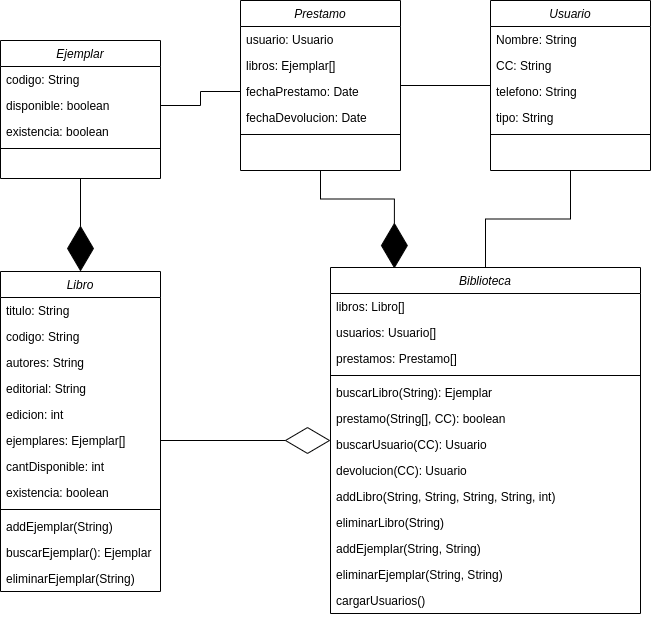

The diagram above was exported from draw.io. Its source (the exported page's mxGraphModel, read from the mxfile embedded in the PNG):
<mxGraphModel dx="511" dy="833" grid="1" gridSize="10" guides="1" tooltips="1" connect="1" arrows="1" fold="1" page="1" pageScale="1" pageWidth="827" pageHeight="1169" math="0" shadow="0">
  <root>
    <mxCell id="WIyWlLk6GJQsqaUBKTNV-0" />
    <mxCell id="WIyWlLk6GJQsqaUBKTNV-1" parent="WIyWlLk6GJQsqaUBKTNV-0" />
    <mxCell id="OWCF7-EeQAaGFdSyLGTj-34" style="edgeStyle=orthogonalEdgeStyle;rounded=0;orthogonalLoop=1;jettySize=auto;html=1;entryX=0.5;entryY=0;entryDx=0;entryDy=0;endArrow=diamondThin;endFill=1;endSize=43;" parent="WIyWlLk6GJQsqaUBKTNV-1" source="zkfFHV4jXpPFQw0GAbJ--0" target="OWCF7-EeQAaGFdSyLGTj-0" edge="1">
      <mxGeometry relative="1" as="geometry" />
    </mxCell>
    <mxCell id="zkfFHV4jXpPFQw0GAbJ--0" value="Ejemplar" style="swimlane;fontStyle=2;align=center;verticalAlign=top;childLayout=stackLayout;horizontal=1;startSize=26;horizontalStack=0;resizeParent=1;resizeLast=0;collapsible=1;marginBottom=0;rounded=0;shadow=0;strokeWidth=1;" parent="WIyWlLk6GJQsqaUBKTNV-1" vertex="1">
      <mxGeometry x="40" y="130" width="160" height="138" as="geometry">
        <mxRectangle x="230" y="140" width="160" height="26" as="alternateBounds" />
      </mxGeometry>
    </mxCell>
    <mxCell id="zkfFHV4jXpPFQw0GAbJ--1" value="codigo: String" style="text;align=left;verticalAlign=top;spacingLeft=4;spacingRight=4;overflow=hidden;rotatable=0;points=[[0,0.5],[1,0.5]];portConstraint=eastwest;" parent="zkfFHV4jXpPFQw0GAbJ--0" vertex="1">
      <mxGeometry y="26" width="160" height="26" as="geometry" />
    </mxCell>
    <mxCell id="zkfFHV4jXpPFQw0GAbJ--2" value="disponible: boolean" style="text;align=left;verticalAlign=top;spacingLeft=4;spacingRight=4;overflow=hidden;rotatable=0;points=[[0,0.5],[1,0.5]];portConstraint=eastwest;rounded=0;shadow=0;html=0;" parent="zkfFHV4jXpPFQw0GAbJ--0" vertex="1">
      <mxGeometry y="52" width="160" height="26" as="geometry" />
    </mxCell>
    <mxCell id="zkfFHV4jXpPFQw0GAbJ--3" value="existencia: boolean" style="text;align=left;verticalAlign=top;spacingLeft=4;spacingRight=4;overflow=hidden;rotatable=0;points=[[0,0.5],[1,0.5]];portConstraint=eastwest;rounded=0;shadow=0;html=0;" parent="zkfFHV4jXpPFQw0GAbJ--0" vertex="1">
      <mxGeometry y="78" width="160" height="26" as="geometry" />
    </mxCell>
    <mxCell id="zkfFHV4jXpPFQw0GAbJ--4" value="" style="line;html=1;strokeWidth=1;align=left;verticalAlign=middle;spacingTop=-1;spacingLeft=3;spacingRight=3;rotatable=0;labelPosition=right;points=[];portConstraint=eastwest;" parent="zkfFHV4jXpPFQw0GAbJ--0" vertex="1">
      <mxGeometry y="104" width="160" height="8" as="geometry" />
    </mxCell>
    <mxCell id="OWCF7-EeQAaGFdSyLGTj-35" style="edgeStyle=orthogonalEdgeStyle;rounded=0;orthogonalLoop=1;jettySize=auto;html=1;entryX=0.206;entryY=0.003;entryDx=0;entryDy=0;entryPerimeter=0;endArrow=diamondThin;endFill=1;endSize=43;" parent="WIyWlLk6GJQsqaUBKTNV-1" source="JBPd_ptySCN9fuzZXO2a-0" target="OWCF7-EeQAaGFdSyLGTj-13" edge="1">
      <mxGeometry relative="1" as="geometry" />
    </mxCell>
    <mxCell id="JBPd_ptySCN9fuzZXO2a-0" value="Prestamo" style="swimlane;fontStyle=2;align=center;verticalAlign=top;childLayout=stackLayout;horizontal=1;startSize=26;horizontalStack=0;resizeParent=1;resizeLast=0;collapsible=1;marginBottom=0;rounded=0;shadow=0;strokeWidth=1;" parent="WIyWlLk6GJQsqaUBKTNV-1" vertex="1">
      <mxGeometry x="280" y="90" width="160" height="170" as="geometry">
        <mxRectangle x="230" y="140" width="160" height="26" as="alternateBounds" />
      </mxGeometry>
    </mxCell>
    <mxCell id="JBPd_ptySCN9fuzZXO2a-1" value="usuario: Usuario" style="text;align=left;verticalAlign=top;spacingLeft=4;spacingRight=4;overflow=hidden;rotatable=0;points=[[0,0.5],[1,0.5]];portConstraint=eastwest;" parent="JBPd_ptySCN9fuzZXO2a-0" vertex="1">
      <mxGeometry y="26" width="160" height="26" as="geometry" />
    </mxCell>
    <mxCell id="JBPd_ptySCN9fuzZXO2a-2" value="libros: Ejemplar[]" style="text;align=left;verticalAlign=top;spacingLeft=4;spacingRight=4;overflow=hidden;rotatable=0;points=[[0,0.5],[1,0.5]];portConstraint=eastwest;rounded=0;shadow=0;html=0;" parent="JBPd_ptySCN9fuzZXO2a-0" vertex="1">
      <mxGeometry y="52" width="160" height="26" as="geometry" />
    </mxCell>
    <mxCell id="JBPd_ptySCN9fuzZXO2a-3" value="fechaPrestamo: Date" style="text;align=left;verticalAlign=top;spacingLeft=4;spacingRight=4;overflow=hidden;rotatable=0;points=[[0,0.5],[1,0.5]];portConstraint=eastwest;rounded=0;shadow=0;html=0;" parent="JBPd_ptySCN9fuzZXO2a-0" vertex="1">
      <mxGeometry y="78" width="160" height="26" as="geometry" />
    </mxCell>
    <mxCell id="JBPd_ptySCN9fuzZXO2a-6" value="fechaDevolucion: Date" style="text;align=left;verticalAlign=top;spacingLeft=4;spacingRight=4;overflow=hidden;rotatable=0;points=[[0,0.5],[1,0.5]];portConstraint=eastwest;rounded=0;shadow=0;html=0;" parent="JBPd_ptySCN9fuzZXO2a-0" vertex="1">
      <mxGeometry y="104" width="160" height="26" as="geometry" />
    </mxCell>
    <mxCell id="JBPd_ptySCN9fuzZXO2a-4" value="" style="line;html=1;strokeWidth=1;align=left;verticalAlign=middle;spacingTop=-1;spacingLeft=3;spacingRight=3;rotatable=0;labelPosition=right;points=[];portConstraint=eastwest;" parent="JBPd_ptySCN9fuzZXO2a-0" vertex="1">
      <mxGeometry y="130" width="160" height="8" as="geometry" />
    </mxCell>
    <mxCell id="OWCF7-EeQAaGFdSyLGTj-33" style="edgeStyle=orthogonalEdgeStyle;rounded=0;orthogonalLoop=1;jettySize=auto;html=1;endArrow=none;endFill=0;endSize=43;" parent="WIyWlLk6GJQsqaUBKTNV-1" source="JBPd_ptySCN9fuzZXO2a-7" target="OWCF7-EeQAaGFdSyLGTj-13" edge="1">
      <mxGeometry relative="1" as="geometry" />
    </mxCell>
    <mxCell id="sVF6g7rLeEEDryEpAWnW-1" style="edgeStyle=orthogonalEdgeStyle;rounded=0;orthogonalLoop=1;jettySize=auto;html=1;endArrow=none;endFill=0;" edge="1" parent="WIyWlLk6GJQsqaUBKTNV-1" source="JBPd_ptySCN9fuzZXO2a-7" target="JBPd_ptySCN9fuzZXO2a-0">
      <mxGeometry relative="1" as="geometry" />
    </mxCell>
    <mxCell id="JBPd_ptySCN9fuzZXO2a-7" value="Usuario" style="swimlane;fontStyle=2;align=center;verticalAlign=top;childLayout=stackLayout;horizontal=1;startSize=26;horizontalStack=0;resizeParent=1;resizeLast=0;collapsible=1;marginBottom=0;rounded=0;shadow=0;strokeWidth=1;" parent="WIyWlLk6GJQsqaUBKTNV-1" vertex="1">
      <mxGeometry x="530" y="90" width="160" height="170" as="geometry">
        <mxRectangle x="230" y="140" width="160" height="26" as="alternateBounds" />
      </mxGeometry>
    </mxCell>
    <mxCell id="JBPd_ptySCN9fuzZXO2a-8" value="Nombre: String" style="text;align=left;verticalAlign=top;spacingLeft=4;spacingRight=4;overflow=hidden;rotatable=0;points=[[0,0.5],[1,0.5]];portConstraint=eastwest;" parent="JBPd_ptySCN9fuzZXO2a-7" vertex="1">
      <mxGeometry y="26" width="160" height="26" as="geometry" />
    </mxCell>
    <mxCell id="JBPd_ptySCN9fuzZXO2a-9" value="CC: String" style="text;align=left;verticalAlign=top;spacingLeft=4;spacingRight=4;overflow=hidden;rotatable=0;points=[[0,0.5],[1,0.5]];portConstraint=eastwest;rounded=0;shadow=0;html=0;" parent="JBPd_ptySCN9fuzZXO2a-7" vertex="1">
      <mxGeometry y="52" width="160" height="26" as="geometry" />
    </mxCell>
    <mxCell id="JBPd_ptySCN9fuzZXO2a-10" value="telefono: String" style="text;align=left;verticalAlign=top;spacingLeft=4;spacingRight=4;overflow=hidden;rotatable=0;points=[[0,0.5],[1,0.5]];portConstraint=eastwest;rounded=0;shadow=0;html=0;" parent="JBPd_ptySCN9fuzZXO2a-7" vertex="1">
      <mxGeometry y="78" width="160" height="26" as="geometry" />
    </mxCell>
    <mxCell id="JBPd_ptySCN9fuzZXO2a-11" value="tipo: String" style="text;align=left;verticalAlign=top;spacingLeft=4;spacingRight=4;overflow=hidden;rotatable=0;points=[[0,0.5],[1,0.5]];portConstraint=eastwest;rounded=0;shadow=0;html=0;" parent="JBPd_ptySCN9fuzZXO2a-7" vertex="1">
      <mxGeometry y="104" width="160" height="26" as="geometry" />
    </mxCell>
    <mxCell id="JBPd_ptySCN9fuzZXO2a-12" value="" style="line;html=1;strokeWidth=1;align=left;verticalAlign=middle;spacingTop=-1;spacingLeft=3;spacingRight=3;rotatable=0;labelPosition=right;points=[];portConstraint=eastwest;" parent="JBPd_ptySCN9fuzZXO2a-7" vertex="1">
      <mxGeometry y="130" width="160" height="8" as="geometry" />
    </mxCell>
    <mxCell id="OWCF7-EeQAaGFdSyLGTj-0" value="Libro" style="swimlane;fontStyle=2;align=center;verticalAlign=top;childLayout=stackLayout;horizontal=1;startSize=26;horizontalStack=0;resizeParent=1;resizeLast=0;collapsible=1;marginBottom=0;rounded=0;shadow=0;strokeWidth=1;" parent="WIyWlLk6GJQsqaUBKTNV-1" vertex="1">
      <mxGeometry x="40" y="361" width="160" height="320" as="geometry">
        <mxRectangle x="230" y="140" width="160" height="26" as="alternateBounds" />
      </mxGeometry>
    </mxCell>
    <mxCell id="OWCF7-EeQAaGFdSyLGTj-1" value="titulo: String" style="text;align=left;verticalAlign=top;spacingLeft=4;spacingRight=4;overflow=hidden;rotatable=0;points=[[0,0.5],[1,0.5]];portConstraint=eastwest;" parent="OWCF7-EeQAaGFdSyLGTj-0" vertex="1">
      <mxGeometry y="26" width="160" height="26" as="geometry" />
    </mxCell>
    <mxCell id="OWCF7-EeQAaGFdSyLGTj-2" value="codigo: String" style="text;align=left;verticalAlign=top;spacingLeft=4;spacingRight=4;overflow=hidden;rotatable=0;points=[[0,0.5],[1,0.5]];portConstraint=eastwest;rounded=0;shadow=0;html=0;" parent="OWCF7-EeQAaGFdSyLGTj-0" vertex="1">
      <mxGeometry y="52" width="160" height="26" as="geometry" />
    </mxCell>
    <mxCell id="OWCF7-EeQAaGFdSyLGTj-3" value="autores: String" style="text;align=left;verticalAlign=top;spacingLeft=4;spacingRight=4;overflow=hidden;rotatable=0;points=[[0,0.5],[1,0.5]];portConstraint=eastwest;rounded=0;shadow=0;html=0;" parent="OWCF7-EeQAaGFdSyLGTj-0" vertex="1">
      <mxGeometry y="78" width="160" height="26" as="geometry" />
    </mxCell>
    <mxCell id="OWCF7-EeQAaGFdSyLGTj-4" value="editorial: String" style="text;align=left;verticalAlign=top;spacingLeft=4;spacingRight=4;overflow=hidden;rotatable=0;points=[[0,0.5],[1,0.5]];portConstraint=eastwest;rounded=0;shadow=0;html=0;" parent="OWCF7-EeQAaGFdSyLGTj-0" vertex="1">
      <mxGeometry y="104" width="160" height="26" as="geometry" />
    </mxCell>
    <mxCell id="OWCF7-EeQAaGFdSyLGTj-6" value="edicion: int" style="text;align=left;verticalAlign=top;spacingLeft=4;spacingRight=4;overflow=hidden;rotatable=0;points=[[0,0.5],[1,0.5]];portConstraint=eastwest;rounded=0;shadow=0;html=0;" parent="OWCF7-EeQAaGFdSyLGTj-0" vertex="1">
      <mxGeometry y="130" width="160" height="26" as="geometry" />
    </mxCell>
    <mxCell id="OWCF7-EeQAaGFdSyLGTj-8" value="ejemplares: Ejemplar[]" style="text;align=left;verticalAlign=top;spacingLeft=4;spacingRight=4;overflow=hidden;rotatable=0;points=[[0,0.5],[1,0.5]];portConstraint=eastwest;rounded=0;shadow=0;html=0;" parent="OWCF7-EeQAaGFdSyLGTj-0" vertex="1">
      <mxGeometry y="156" width="160" height="26" as="geometry" />
    </mxCell>
    <mxCell id="OWCF7-EeQAaGFdSyLGTj-9" value="cantDisponible: int" style="text;align=left;verticalAlign=top;spacingLeft=4;spacingRight=4;overflow=hidden;rotatable=0;points=[[0,0.5],[1,0.5]];portConstraint=eastwest;rounded=0;shadow=0;html=0;" parent="OWCF7-EeQAaGFdSyLGTj-0" vertex="1">
      <mxGeometry y="182" width="160" height="26" as="geometry" />
    </mxCell>
    <mxCell id="OWCF7-EeQAaGFdSyLGTj-7" value="existencia: boolean" style="text;align=left;verticalAlign=top;spacingLeft=4;spacingRight=4;overflow=hidden;rotatable=0;points=[[0,0.5],[1,0.5]];portConstraint=eastwest;rounded=0;shadow=0;html=0;" parent="OWCF7-EeQAaGFdSyLGTj-0" vertex="1">
      <mxGeometry y="208" width="160" height="26" as="geometry" />
    </mxCell>
    <mxCell id="OWCF7-EeQAaGFdSyLGTj-5" value="" style="line;html=1;strokeWidth=1;align=left;verticalAlign=middle;spacingTop=-1;spacingLeft=3;spacingRight=3;rotatable=0;labelPosition=right;points=[];portConstraint=eastwest;" parent="OWCF7-EeQAaGFdSyLGTj-0" vertex="1">
      <mxGeometry y="234" width="160" height="8" as="geometry" />
    </mxCell>
    <mxCell id="OWCF7-EeQAaGFdSyLGTj-11" value="addEjemplar(String)" style="text;align=left;verticalAlign=top;spacingLeft=4;spacingRight=4;overflow=hidden;rotatable=0;points=[[0,0.5],[1,0.5]];portConstraint=eastwest;rounded=0;shadow=0;html=0;" parent="OWCF7-EeQAaGFdSyLGTj-0" vertex="1">
      <mxGeometry y="242" width="160" height="26" as="geometry" />
    </mxCell>
    <mxCell id="OWCF7-EeQAaGFdSyLGTj-12" value="buscarEjemplar(): Ejemplar" style="text;align=left;verticalAlign=top;spacingLeft=4;spacingRight=4;overflow=hidden;rotatable=0;points=[[0,0.5],[1,0.5]];portConstraint=eastwest;rounded=0;shadow=0;html=0;" parent="OWCF7-EeQAaGFdSyLGTj-0" vertex="1">
      <mxGeometry y="268" width="160" height="26" as="geometry" />
    </mxCell>
    <mxCell id="OWCF7-EeQAaGFdSyLGTj-10" value="eliminarEjemplar(String)" style="text;align=left;verticalAlign=top;spacingLeft=4;spacingRight=4;overflow=hidden;rotatable=0;points=[[0,0.5],[1,0.5]];portConstraint=eastwest;rounded=0;shadow=0;html=0;" parent="OWCF7-EeQAaGFdSyLGTj-0" vertex="1">
      <mxGeometry y="294" width="160" height="26" as="geometry" />
    </mxCell>
    <mxCell id="OWCF7-EeQAaGFdSyLGTj-13" value="Biblioteca" style="swimlane;fontStyle=2;align=center;verticalAlign=top;childLayout=stackLayout;horizontal=1;startSize=26;horizontalStack=0;resizeParent=1;resizeLast=0;collapsible=1;marginBottom=0;rounded=0;shadow=0;strokeWidth=1;" parent="WIyWlLk6GJQsqaUBKTNV-1" vertex="1">
      <mxGeometry x="370" y="357" width="310" height="346" as="geometry">
        <mxRectangle x="230" y="140" width="160" height="26" as="alternateBounds" />
      </mxGeometry>
    </mxCell>
    <mxCell id="OWCF7-EeQAaGFdSyLGTj-14" value="libros: Libro[]" style="text;align=left;verticalAlign=top;spacingLeft=4;spacingRight=4;overflow=hidden;rotatable=0;points=[[0,0.5],[1,0.5]];portConstraint=eastwest;" parent="OWCF7-EeQAaGFdSyLGTj-13" vertex="1">
      <mxGeometry y="26" width="310" height="26" as="geometry" />
    </mxCell>
    <mxCell id="OWCF7-EeQAaGFdSyLGTj-15" value="usuarios: Usuario[]" style="text;align=left;verticalAlign=top;spacingLeft=4;spacingRight=4;overflow=hidden;rotatable=0;points=[[0,0.5],[1,0.5]];portConstraint=eastwest;rounded=0;shadow=0;html=0;" parent="OWCF7-EeQAaGFdSyLGTj-13" vertex="1">
      <mxGeometry y="52" width="310" height="26" as="geometry" />
    </mxCell>
    <mxCell id="OWCF7-EeQAaGFdSyLGTj-16" value="prestamos: Prestamo[]" style="text;align=left;verticalAlign=top;spacingLeft=4;spacingRight=4;overflow=hidden;rotatable=0;points=[[0,0.5],[1,0.5]];portConstraint=eastwest;rounded=0;shadow=0;html=0;" parent="OWCF7-EeQAaGFdSyLGTj-13" vertex="1">
      <mxGeometry y="78" width="310" height="26" as="geometry" />
    </mxCell>
    <mxCell id="OWCF7-EeQAaGFdSyLGTj-22" value="" style="line;html=1;strokeWidth=1;align=left;verticalAlign=middle;spacingTop=-1;spacingLeft=3;spacingRight=3;rotatable=0;labelPosition=right;points=[];portConstraint=eastwest;" parent="OWCF7-EeQAaGFdSyLGTj-13" vertex="1">
      <mxGeometry y="104" width="310" height="8" as="geometry" />
    </mxCell>
    <mxCell id="sVF6g7rLeEEDryEpAWnW-0" value="buscarLibro(String): Ejemplar" style="text;align=left;verticalAlign=top;spacingLeft=4;spacingRight=4;overflow=hidden;rotatable=0;points=[[0,0.5],[1,0.5]];portConstraint=eastwest;rounded=0;shadow=0;html=0;" vertex="1" parent="OWCF7-EeQAaGFdSyLGTj-13">
      <mxGeometry y="112" width="310" height="26" as="geometry" />
    </mxCell>
    <mxCell id="OWCF7-EeQAaGFdSyLGTj-23" value="prestamo(String[], CC): boolean" style="text;align=left;verticalAlign=top;spacingLeft=4;spacingRight=4;overflow=hidden;rotatable=0;points=[[0,0.5],[1,0.5]];portConstraint=eastwest;rounded=0;shadow=0;html=0;" parent="OWCF7-EeQAaGFdSyLGTj-13" vertex="1">
      <mxGeometry y="138" width="310" height="26" as="geometry" />
    </mxCell>
    <mxCell id="OWCF7-EeQAaGFdSyLGTj-25" value="buscarUsuario(CC): Usuario" style="text;align=left;verticalAlign=top;spacingLeft=4;spacingRight=4;overflow=hidden;rotatable=0;points=[[0,0.5],[1,0.5]];portConstraint=eastwest;rounded=0;shadow=0;html=0;" parent="OWCF7-EeQAaGFdSyLGTj-13" vertex="1">
      <mxGeometry y="164" width="310" height="26" as="geometry" />
    </mxCell>
    <mxCell id="OWCF7-EeQAaGFdSyLGTj-26" value="devolucion(CC): Usuario" style="text;align=left;verticalAlign=top;spacingLeft=4;spacingRight=4;overflow=hidden;rotatable=0;points=[[0,0.5],[1,0.5]];portConstraint=eastwest;rounded=0;shadow=0;html=0;" parent="OWCF7-EeQAaGFdSyLGTj-13" vertex="1">
      <mxGeometry y="190" width="310" height="26" as="geometry" />
    </mxCell>
    <mxCell id="OWCF7-EeQAaGFdSyLGTj-30" value="addLibro(String, String, String, String, int)" style="text;align=left;verticalAlign=top;spacingLeft=4;spacingRight=4;overflow=hidden;rotatable=0;points=[[0,0.5],[1,0.5]];portConstraint=eastwest;rounded=0;shadow=0;html=0;" parent="OWCF7-EeQAaGFdSyLGTj-13" vertex="1">
      <mxGeometry y="216" width="310" height="26" as="geometry" />
    </mxCell>
    <mxCell id="OWCF7-EeQAaGFdSyLGTj-27" value="eliminarLibro(String)" style="text;align=left;verticalAlign=top;spacingLeft=4;spacingRight=4;overflow=hidden;rotatable=0;points=[[0,0.5],[1,0.5]];portConstraint=eastwest;rounded=0;shadow=0;html=0;" parent="OWCF7-EeQAaGFdSyLGTj-13" vertex="1">
      <mxGeometry y="242" width="310" height="26" as="geometry" />
    </mxCell>
    <mxCell id="OWCF7-EeQAaGFdSyLGTj-28" value="addEjemplar(String, String)" style="text;align=left;verticalAlign=top;spacingLeft=4;spacingRight=4;overflow=hidden;rotatable=0;points=[[0,0.5],[1,0.5]];portConstraint=eastwest;rounded=0;shadow=0;html=0;" parent="OWCF7-EeQAaGFdSyLGTj-13" vertex="1">
      <mxGeometry y="268" width="310" height="26" as="geometry" />
    </mxCell>
    <mxCell id="OWCF7-EeQAaGFdSyLGTj-29" value="eliminarEjemplar(String, String)" style="text;align=left;verticalAlign=top;spacingLeft=4;spacingRight=4;overflow=hidden;rotatable=0;points=[[0,0.5],[1,0.5]];portConstraint=eastwest;rounded=0;shadow=0;html=0;" parent="OWCF7-EeQAaGFdSyLGTj-13" vertex="1">
      <mxGeometry y="294" width="310" height="26" as="geometry" />
    </mxCell>
    <mxCell id="OWCF7-EeQAaGFdSyLGTj-31" value="cargarUsuarios()" style="text;align=left;verticalAlign=top;spacingLeft=4;spacingRight=4;overflow=hidden;rotatable=0;points=[[0,0.5],[1,0.5]];portConstraint=eastwest;rounded=0;shadow=0;html=0;" parent="OWCF7-EeQAaGFdSyLGTj-13" vertex="1">
      <mxGeometry y="320" width="310" height="26" as="geometry" />
    </mxCell>
    <mxCell id="OWCF7-EeQAaGFdSyLGTj-32" style="edgeStyle=orthogonalEdgeStyle;rounded=0;orthogonalLoop=1;jettySize=auto;html=1;endArrow=diamondThin;endFill=0;endSize=43;" parent="WIyWlLk6GJQsqaUBKTNV-1" source="OWCF7-EeQAaGFdSyLGTj-8" target="OWCF7-EeQAaGFdSyLGTj-13" edge="1">
      <mxGeometry relative="1" as="geometry" />
    </mxCell>
    <mxCell id="sVF6g7rLeEEDryEpAWnW-2" style="edgeStyle=orthogonalEdgeStyle;rounded=0;orthogonalLoop=1;jettySize=auto;html=1;entryX=1;entryY=0.5;entryDx=0;entryDy=0;endArrow=none;endFill=0;" edge="1" parent="WIyWlLk6GJQsqaUBKTNV-1" source="JBPd_ptySCN9fuzZXO2a-3" target="zkfFHV4jXpPFQw0GAbJ--2">
      <mxGeometry relative="1" as="geometry" />
    </mxCell>
  </root>
</mxGraphModel>